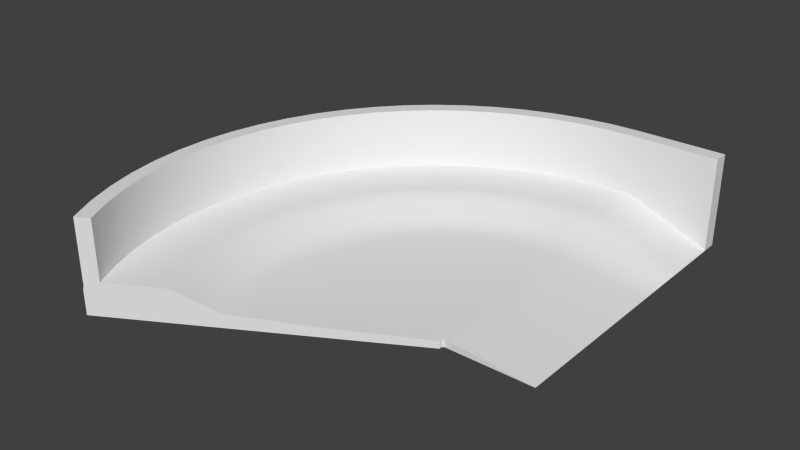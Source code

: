 # Source: Curve2.blend  (saved by Blender 2.75.0; exported with 4.5.12 LTS)
import bpy
from mathutils import Matrix  # noqa: F401  (used for matrix-valued properties, if any)

bpy.ops.wm.read_factory_settings(use_empty=True)
scene = bpy.context.scene
scene.name = 'Scene'

# ---- collections
col_collection_1 = bpy.data.collections.new('Collection 1'); scene.collection.children.link(col_collection_1)

# ---- materials (node trees are filled in below, after node groups)
mat_material = bpy.data.materials.new('Material')
mat_material.alpha_threshold = 0.0
mat_material.use_transparent_shadow = False
mat_material.roughness = 0.5
mat_material.line_color = (0.0, 0.0, 0.0, 1.0)
mat_material_001 = bpy.data.materials.new('Material.001')
mat_material_001.alpha_threshold = 0.0
mat_material_001.use_transparent_shadow = False
mat_material_001.diffuse_color = (0.8, 0.0104, 0.504, 1.0)
mat_material_001.roughness = 0.5

# ---- material node trees

# ---- world
world_world = bpy.data.worlds.new('World'); scene.world = world_world
world_world.color = (0.05088, 0.05088, 0.05088)
world_world.use_sun_shadow = False
world_world.sun_shadow_jitter_overblur = 0.0
world_world.cycles.sampling_method = 'MANUAL'
world_world.cycles.sample_map_resolution = 256

# ---- meshes
me_cube = bpy.data.meshes.new('Cube')
me_cube.from_pydata([(0.0, 61.94, 5.126), (0.0, 66.69, 6.741), (0.0, 87.48, -2.859), (0.0, 49.66, 0.8653), (0.0, 82.9, 23.95), (0.0, 0.819, -2.859), (0.0, 57.48, 3.046), (0.0, 54.48, 1.725), (0.0, 87.48, 3.83), (0.0, 87.24, 5.258), (0.0, 87.48, 4.436), (0.0, 0.819, -0.7855), (0.0, 64.32, 6.207), (0.0, 52.15, 1.176), (0.0, 25.24, -0.305), (-6.167, 61.63, 5.126), (-6.641, 66.36, 6.741), (-8.71, 87.05, -2.859), (-4.944, 49.41, 0.8653), (-8.254, 82.49, 23.95), (-8.686, 86.8, 23.95), (-0.08155, 0.8149, -2.859), (-5.723, 57.2, 3.046), (-5.424, 54.21, 1.725), (-8.71, 87.05, 3.83), (-8.686, 86.8, 5.258), (-8.71, 87.05, 4.436), (-6.404, 64.0, 6.207), (-5.192, 51.89, 1.176), (-2.513, 25.11, -0.305), (-12.27, 60.71, 5.126), (-13.22, 65.37, 6.741), (-17.33, 85.75, -2.859), (-9.839, 48.67, 0.8653), (-16.43, 81.25, 23.95), (-0.1623, 0.8028, -2.859), (-16.43, 81.25, 6.746), (-11.39, 56.34, 3.046), (-10.79, 53.4, 1.725), (-17.33, 85.75, 3.83), (-17.29, 85.51, 5.258), (-17.33, 85.75, 4.436), (-12.74, 63.04, 6.207), (-10.33, 51.11, 1.176), (-5.001, 24.74, -0.305), (-18.26, 59.19, 5.126), (-19.66, 63.73, 6.741), (-25.79, 83.59, -2.859), (-14.64, 47.45, 0.8653), (-24.43, 79.22, 23.95), (-0.2414, 0.7826, -2.859), (-16.94, 54.93, 3.046), (-16.06, 52.06, 1.725), (-25.79, 83.59, 3.83), (-25.71, 83.36, 5.258), (-25.79, 83.59, 4.436), (-0.2414, 0.7826, -0.7855), (-18.96, 61.46, 6.207), (-15.37, 49.83, 1.176), (-7.439, 24.12, -0.305), (-24.06, 57.07, 5.126), (-25.91, 61.46, 6.741), (-33.98, 80.61, -2.859), (-19.29, 45.76, 0.8653), (-0.3181, 0.7547, -2.859), (-32.2, 76.39, 6.746), (-22.33, 52.97, 3.046), (-21.16, 50.2, 1.725), (-33.98, 80.61, 3.83), (-33.89, 80.39, 5.258), (-33.98, 80.61, 4.436), (-24.98, 59.27, 6.207), (-20.26, 48.05, 1.176), (-9.803, 23.26, -0.305), (-29.62, 54.39, 5.126), (-31.9, 58.57, 6.741), (-41.84, 76.83, -2.859), (-23.75, 43.61, 0.8653), (-39.65, 72.8, 23.95), (-0.3917, 0.7193, -2.859), (-39.65, 72.8, 6.746), (-27.49, 50.48, 3.046), (-26.05, 47.84, 1.725), (-41.84, 76.83, 3.83), (-41.72, 76.61, 5.258), (-41.84, 76.83, 4.436), (-0.3917, 0.7193, -0.7855), (-30.76, 56.48, 6.207), (-24.94, 45.8, 1.176), (-12.07, 22.16, -0.305), (-34.89, 51.17, 5.126), (-37.57, 55.11, 6.741), (-49.28, 72.28, -2.859), (-27.97, 41.03, 0.8653), (-46.7, 68.49, 23.95), (-0.4614, 0.6767, -2.859), (-46.7, 68.49, 6.746), (-32.38, 47.49, 3.046), (-30.69, 45.01, 1.725), (-49.28, 72.28, 3.83), (-49.14, 72.08, 5.258), (-49.28, 72.28, 4.436), (-36.23, 53.14, 6.207), (-29.38, 43.09, 1.176), (-14.22, 20.85, -0.305), (-39.81, 47.45, 5.126), (-42.87, 51.09, 6.741), (-56.23, 67.01, -2.859), (-31.92, 38.04, 0.8653), (-0.5264, 0.6274, -2.859), (-36.95, 44.03, 3.046), (-35.02, 41.73, 1.725), (-56.23, 67.01, 3.83), (-56.07, 66.83, 5.258), (-56.23, 67.01, 4.436), (-0.5264, 0.6274, -0.7855), (-41.34, 49.27, 6.207), (-33.52, 39.95, 1.176), (-16.22, 19.33, -0.305), (-44.34, 43.25, 5.126), (-47.74, 46.57, 6.741), (-62.62, 61.08, -2.859), (-35.55, 34.67, 0.8653), (-59.34, 57.88, 23.95), (-62.45, 60.91, 23.95), (-0.5863, 0.5719, -2.859), (-59.34, 57.88, 6.746), (-41.15, 40.14, 3.046), (-39.0, 38.04, 1.725), (-62.62, 61.08, 3.83), (-62.45, 60.91, 5.258), (-62.62, 61.08, 4.436), (-46.04, 44.91, 6.207), (-37.33, 36.41, 1.176), (-18.07, 17.62, -0.305), (-48.42, 38.62, 5.126), (-52.14, 41.58, 6.741), (-68.39, 54.54, -2.859), (-38.82, 30.96, 0.8653), (-64.81, 51.69, 23.95), (-0.6403, 0.5106, -2.859), (-64.81, 51.69, 6.746), (-44.94, 35.84, 3.046), (-42.59, 33.97, 1.725), (-68.39, 54.54, 3.83), (-68.2, 54.39, 5.258), (-68.39, 54.54, 4.436), (-50.28, 40.1, 6.207), (-40.77, 32.51, 1.176), (-19.73, 15.74, -0.305), (-52.03, 33.6, 5.126), (-56.03, 36.18, 6.741), (-73.49, 47.46, -2.859), (-41.71, 26.94, 0.8653), (-69.64, 44.98, 23.95), (-73.28, 47.33, 23.95), (-0.688, 0.4444, -2.859), (-48.29, 31.19, 3.046), (-45.76, 29.56, 1.725), (-73.49, 47.46, 3.83), (-73.28, 47.33, 5.258), (-73.49, 47.46, 4.436), (-54.03, 34.89, 6.207), (-43.8, 28.29, 1.176), (-21.2, 13.69, -0.305), (-55.12, 28.26, 5.126), (-59.35, 30.43, 6.741), (-77.85, 39.91, -2.859), (-44.19, 22.65, 0.8653), (-73.77, 37.82, 23.95), (-0.7288, 0.3736, -2.859), (-51.15, 26.22, 3.046), (-48.48, 24.85, 1.725), (-77.85, 39.91, 3.83), (-77.63, 39.8, 5.258), (-77.85, 39.91, 4.436), (-0.7288, 0.3736, -0.7855), (-57.23, 29.34, 6.207), (-46.4, 23.79, 1.176), (-22.46, 11.51, -0.305), (-57.66, 22.63, 5.126), (-62.08, 24.37, 6.741), (-81.43, 31.96, -2.859), (-46.22, 18.14, 0.8653), (-77.17, 30.29, 23.95), (-81.21, 31.87, 23.95), (-0.7624, 0.2992, -2.859), (-53.51, 21.0, 3.046), (-50.71, 19.9, 1.725), (-81.43, 31.96, 3.83), (-81.21, 31.87, 5.258), (-81.43, 31.96, 4.436), (-59.87, 23.5, 6.207), (-48.54, 19.05, 1.176), (-23.49, 9.221, -0.305), (-59.62, 16.78, 5.126), (-64.2, 18.06, 6.741), (-84.21, 23.69, -2.859), (-47.8, 13.45, 0.8653), (-83.98, 23.63, 23.95), (-0.7884, 0.2218, -2.859), (-55.33, 15.57, 3.046), (-52.44, 14.75, 1.725), (-84.21, 23.69, 3.83), (-83.98, 23.63, 5.258), (-84.21, 23.69, 4.436), (-61.91, 17.42, 6.207), (-50.2, 14.12, 1.176), (-24.29, 6.836, -0.305), (-61.0, 10.76, 5.126), (-65.68, 11.58, 6.741), (-86.15, 15.19, -2.859), (-48.9, 8.623, 0.8653), (-81.64, 14.4, 23.95), (-85.91, 15.15, 23.95), (-0.8066, 0.1422, -2.859), (-81.64, 14.4, 6.746), (-56.61, 9.982, 3.046), (-53.65, 9.46, 1.725), (-86.15, 15.19, 3.83), (-85.91, 15.15, 5.258), (-86.15, 15.19, 4.436), (-63.34, 11.17, 6.207), (-51.35, 9.055, 1.176), (-24.85, 4.383, -0.305), (-61.76, 4.629, 5.126), (-66.51, 4.984, 6.741), (-87.24, 6.537, -2.859), (-49.52, 3.711, 0.8653), (-0.8167, 0.0612, -2.859), (-57.32, 4.296, 3.046), (-54.33, 4.071, 1.725), (-87.24, 6.537, 3.83), (-86.99, 6.519, 5.258), (-87.24, 6.537, 4.436), (-0.8167, 0.0612, -0.7855), (-64.14, 4.806, 6.207), (-52.0, 3.897, 1.176), (-25.17, 1.886, -0.305), (-61.92, -1.544, 5.126), (-66.67, -1.663, 6.741), (-87.45, -2.181, -2.859), (-49.64, -1.238, 0.8653), (-82.87, -2.067, 23.95), (-87.21, -2.175, 23.95), (-0.8188, -0.02042, -2.859), (-82.87, -2.067, 6.746), (-57.47, -1.433, 3.046), (-54.46, -1.358, 1.725), (-87.45, -2.181, 3.83), (-87.21, -2.175, 5.258), (-87.45, -2.181, 4.436), (-64.3, -1.603, 6.207), (-52.13, -1.3, 1.176), (-25.23, -0.6292, -0.305), (-61.46, -7.701, 5.126), (-66.18, -8.293, 6.741), (-86.8, -10.88, -2.859), (-49.27, -6.175, 0.8653), (-82.26, -10.31, 23.95), (-86.56, -10.85, 23.95), (-0.8127, -0.1018, -2.859), (-82.26, -10.31, 6.746), (-57.04, -7.148, 3.046), (-54.06, -6.774, 1.725), (-86.8, -10.88, 3.83), (-86.56, -10.85, 5.258), (-86.8, -10.88, 4.436), (-0.8127, -0.1018, -0.7855), (-63.82, -7.997, 6.207), (-51.74, -6.484, 1.176), (-25.04, -3.138, -0.305), (-60.38, -13.78, 5.126), (-65.02, -14.84, 6.741), (-85.29, -19.47, -2.859), (-48.41, -11.05, 0.8653), (-0.7985, -0.1822, -2.859), (-80.82, -18.45, 6.746), (-56.04, -12.79, 3.046), (-53.11, -12.12, 1.725), (-85.29, -19.47, 3.83), (-85.05, -19.41, 5.258), (-85.29, -19.47, 4.436), (-62.7, -14.31, 6.207), (-50.84, -11.6, 1.176), (-24.61, -5.616, -0.305), (-58.71, -19.73, 5.126), (-63.22, -21.24, 6.741), (-82.92, -27.86, -2.859), (-47.07, -15.82, 0.8653), (-78.58, -26.4, 23.95), (-0.7764, -0.2608, -2.859), (-54.49, -18.31, 3.046), (-51.64, -17.35, 1.725), (-82.92, -27.86, 3.83), (-82.69, -27.78, 5.258), (-82.92, -27.86, 4.436), (-0.7764, -0.2608, -0.7855), (-60.97, -20.48, 6.207), (-49.43, -16.61, 1.176), (-23.92, -8.038, -0.305), (-56.46, -25.47, 5.126), (-60.79, -27.43, 6.741), (-79.74, -35.98, -2.859), (-45.26, -20.42, 0.8653), (-75.56, -34.1, 23.95), (-79.52, -35.88, 23.95), (-0.7465, -0.3368, -2.859), (-75.56, -34.1, 6.746), (-52.4, -23.64, 3.046), (-49.66, -22.41, 1.725), (-79.74, -35.98, 3.83), (-79.52, -35.88, 5.258), (-79.74, -35.98, 4.436), (-0.7465, -0.3368, -0.7855), (-58.62, -26.45, 6.207), (-47.53, -21.45, 1.176), (-23.0, -10.38, -0.305), (-53.64, -30.97, 5.126), (-57.76, -33.35, 6.741), (-75.76, -43.74, -2.859), (-43.0, -24.83, 0.8653), (-0.7093, -0.4095, -2.859), (-49.78, -28.74, 3.046), (-47.18, -27.24, 1.725), (-75.76, -43.74, 3.83), (-75.55, -43.62, 5.258), (-75.76, -43.74, 4.436), (-0.7093, -0.4095, -0.7855), (-55.7, -32.16, 6.207), (-45.16, -26.07, 1.176), (-21.86, -12.62, -0.305), (0.0, 87.24, 23.95), (-8.254, 82.49, 6.746), (0.0, 82.9, 6.746), (-0.08155, 0.8149, -0.7855), (-17.29, 85.51, 23.95), (-0.1623, 0.8028, -0.7855), (-25.71, 83.36, 23.95), (-24.43, 79.22, 6.746), (-32.2, 76.39, 23.95), (-33.89, 80.39, 23.95), (-0.3181, 0.7547, -0.7855), (-41.72, 76.61, 23.95), (3.888, 64.32, 5.366), (-49.14, 72.08, 23.95), (3.888, 61.94, 4.392), (-0.4614, 0.6767, -0.7855), (-53.29, 63.5, 23.95), (-56.07, 66.83, 23.95), (-53.29, 63.5, 6.746), (3.888, 87.48, 3.77), (3.888, 87.24, 4.511), (3.888, 54.48, 1.327), (3.888, 52.15, 0.8327), (-0.5863, 0.5719, -0.7855), (3.888, 87.48, 3.224), (-68.2, 54.39, 23.95), (3.888, 49.66, 0.5524), (-0.6403, 0.5106, -0.7855), (3.888, 25.24, -0.5021), (3.888, 87.48, -2.859), (-69.64, 44.98, 6.746), (-0.688, 0.4443, -0.7855), (3.888, 0.819, -0.9351), (-77.63, 39.8, 23.95), (-73.77, 37.82, 6.746), (3.888, 0.819, -2.859), (3.888, 66.69, 5.847), (3.888, 87.24, 23.95), (-77.17, 30.29, 6.746), (-0.7624, 0.2992, -0.7855), (-79.8, 22.45, 23.95), (3.888, 82.9, 23.95), (-79.8, 22.45, 6.746), (-0.7884, 0.2218, -0.7855), (3.888, 82.9, 5.852), (3.888, 57.48, 2.517), (24.89, 82.9, -2.859), (-0.8066, 0.1422, -0.7855), (-82.67, 6.195, 23.95), (-86.99, 6.519, 23.95), (-82.67, 6.195, 6.746), (24.89, 87.24, 23.95), (24.89, 25.24, -2.859), (24.89, 52.15, -2.859), (24.89, 64.32, -2.859), (-0.8188, -0.02042, -0.7855), (-80.82, -18.45, 23.95), (-85.05, -19.41, 23.95), (24.89, 54.48, -2.859), (-0.7985, -0.1822, -0.7855), (24.89, 57.48, -2.859), (-82.69, -27.78, 23.95), (-78.58, -26.4, 6.746), (24.89, 0.819, -2.859), (24.89, 82.9, 23.95), (24.89, 49.66, -2.859), (24.89, 87.24, -2.859), (24.89, 66.69, -2.859), (-71.79, -41.45, 23.95), (-75.55, -43.62, 23.95), (-71.79, -41.45, 6.746), (24.89, 61.94, -2.859), (-53.64, -30.97, 5.126), (-57.76, -33.35, 6.741), (-75.76, -43.74, -2.859), (-43.0, -24.83, 0.8653), (-0.7093, -0.4095, -2.859), (-49.78, -28.74, 3.046), (-47.18, -27.24, 1.725), (-75.76, -43.74, 3.83), (-75.55, -43.62, 5.258), (-75.76, -43.74, 4.436), (-0.7093, -0.4095, -0.7855), (-55.7, -32.16, 6.207), (-45.16, -26.07, 1.176), (-21.86, -12.62, -0.305), (-71.79, -41.45, 23.95), (-75.55, -43.62, 23.95), (-71.79, -41.45, 6.746), (-8.254, 82.49, 6.746), (0.0, 82.9, 6.746), (-0.1623, 0.8028, -0.7855), (-0.08155, 0.8149, -0.7855), (-25.71, 83.36, 23.95), (-17.29, 85.51, 23.95), (-33.89, 80.39, 23.95), (-41.72, 76.61, 23.95), (-49.14, 72.08, 23.95), (-56.07, 66.83, 23.95), (-0.6403, 0.5106, -0.7855), (-0.5863, 0.5719, -0.7855), (-0.688, 0.4443, -0.7855), (-73.77, 37.82, 6.746), (-69.64, 44.98, 6.746), (-77.17, 30.29, 6.746), (-79.8, 22.45, 6.746), (-0.7884, 0.2218, -0.7855), (-0.7624, 0.2992, -0.7855), (-0.8066, 0.1422, -0.7855), (-82.69, -27.78, 23.95), (-85.05, -19.41, 23.95), (-8.254, 82.49, 23.95), (0.0, 82.9, 23.95), (-16.43, 81.25, 23.95), (-24.43, 79.22, 23.95), (-39.65, 72.8, 6.746), (-32.2, 76.39, 6.746), (-46.7, 68.49, 23.95), (-39.65, 72.8, 23.95), (-46.7, 68.49, 6.746), (-64.81, 51.69, 23.95), (-59.34, 57.88, 23.95), (-64.81, 51.69, 6.746), (-59.34, 57.88, 6.746), (0.0, 87.24, 23.95), (3.888, 87.24, 23.95), (-69.64, 44.98, 23.95), (24.89, 82.9, 23.95), (24.89, 82.9, 23.95), (3.888, 82.9, 23.95), (3.888, 82.9, 5.852), (-73.77, 37.82, 23.95), (24.89, 82.9, -2.859), (24.89, 82.9, -2.859), (-77.17, 30.29, 23.95), (24.89, 87.24, 23.95), (24.89, 87.24, 23.95), (3.888, 0.819, -0.9351), (0.0, 0.819, -0.7855), (-83.98, 23.63, 23.95), (-81.21, 31.87, 23.95), (-85.91, 15.15, 23.95), (-82.26, -10.31, 23.95), (-82.87, -2.067, 23.95), (-86.56, -10.85, 23.95), (-87.21, -2.175, 23.95), (-82.26, -10.31, 6.746), (-82.87, -2.067, 6.746), (-80.82, -18.45, 6.746), (24.89, 0.819, -2.859), (-75.56, -34.1, 23.95), (-78.58, -26.4, 23.95), (-0.7465, -0.3368, -0.7855), (-0.7764, -0.2608, -0.7855), (-0.7093, -0.4095, -0.7855), (-8.686, 86.8, 23.95), (-16.43, 81.25, 6.746), (-24.43, 79.22, 6.746), (-0.2414, 0.7826, -0.7855), (-32.2, 76.39, 23.95), (-0.3181, 0.7547, -0.7855), (-0.3917, 0.7193, -0.7855), (-0.4614, 0.6767, -0.7855), (-53.29, 63.5, 23.95), (-53.29, 63.5, 6.746), (-0.5264, 0.6274, -0.7855), (-62.45, 60.91, 23.95), (-68.2, 54.39, 23.95), (-73.28, 47.33, 23.95), (-77.63, 39.8, 23.95), (-0.7288, 0.3736, -0.7855), (-79.8, 22.45, 23.95), (-81.64, 14.4, 23.95), (-81.64, 14.4, 6.746), (-82.67, 6.195, 23.95), (-86.99, 6.519, 23.95), (-82.67, 6.195, 6.746), (-0.8167, 0.0612, -0.7855), (-0.8188, -0.02042, -0.7855), (-0.8127, -0.1018, -0.7855), (-80.82, -18.45, 23.95), (-0.7985, -0.1822, -0.7855), (-78.58, -26.4, 6.746), (-79.52, -35.88, 23.95), (-75.56, -34.1, 6.746), (-71.79, -41.45, 23.95), (-75.55, -43.62, 23.95), (-71.79, -41.45, 6.746), (24.89, 87.24, -2.859)], [], [(424, 423, 35, 21), (432, 431, 140, 125), (431, 433, 156, 140), (439, 438, 200, 186), (438, 440, 215, 200), (13, 28, 18, 3), (28, 43, 33, 18), (43, 58, 48, 33), (58, 72, 63, 48), (72, 88, 77, 63), (88, 103, 93, 77), (103, 117, 108, 93), (117, 133, 122, 108), (133, 148, 138, 122), (148, 163, 153, 138), (163, 178, 168, 153), (178, 193, 183, 168), (193, 207, 198, 183), (207, 223, 212, 198), (223, 237, 228, 212), (237, 253, 242, 228), (253, 270, 258, 242), (270, 284, 275, 258), (284, 299, 289, 275), (299, 316, 304, 289), (316, 330, 321, 304), (426, 40, 54, 425), (425, 54, 69, 427), (427, 69, 84, 428), (428, 84, 100, 429), (429, 100, 113, 430), (442, 281, 295, 441), (0, 15, 22, 6), (15, 30, 37, 22), (30, 45, 51, 37), (45, 60, 66, 51), (60, 74, 81, 66), (74, 90, 97, 81), (90, 105, 110, 97), (105, 119, 127, 110), (119, 135, 142, 127), (135, 150, 157, 142), (150, 165, 171, 157), (165, 180, 187, 171), (180, 195, 201, 187), (195, 209, 217, 201), (209, 225, 230, 217), (225, 239, 247, 230), (239, 255, 263, 247), (255, 272, 278, 263), (272, 286, 292, 278), (286, 301, 309, 292), (301, 318, 323, 309), (6, 22, 23, 7), (22, 37, 38, 23), (37, 51, 52, 38), (51, 66, 67, 52), (66, 81, 82, 67), (81, 97, 98, 82), (97, 110, 111, 98), (110, 127, 128, 111), (127, 142, 143, 128), (142, 157, 158, 143), (157, 171, 172, 158), (171, 187, 188, 172), (187, 201, 202, 188), (201, 217, 218, 202), (217, 230, 231, 218), (230, 247, 248, 231), (247, 263, 264, 248), (263, 278, 279, 264), (278, 292, 293, 279), (292, 309, 310, 293), (309, 323, 324, 310), (9, 10, 26, 25), (25, 26, 41, 40), (40, 41, 55, 54), (54, 55, 70, 69), (69, 70, 85, 84), (84, 85, 101, 100), (100, 101, 114, 113), (113, 114, 131, 130), (130, 131, 146, 145), (145, 146, 161, 160), (160, 161, 175, 174), (174, 175, 191, 190), (190, 191, 205, 204), (204, 205, 221, 220), (220, 221, 234, 233), (233, 234, 251, 250), (250, 251, 267, 266), (266, 267, 282, 281), (281, 282, 296, 295), (295, 296, 313, 312), (312, 313, 327, 326), (10, 8, 24, 26), (26, 24, 39, 41), (41, 39, 53, 55), (55, 53, 68, 70), (70, 68, 83, 85), (85, 83, 99, 101), (101, 99, 112, 114), (114, 112, 129, 131), (131, 129, 144, 146), (146, 144, 159, 161), (161, 159, 173, 175), (175, 173, 189, 191), (191, 189, 203, 205), (205, 203, 219, 221), (221, 219, 232, 234), (234, 232, 249, 251), (251, 249, 265, 267), (267, 265, 280, 282), (282, 280, 294, 296), (296, 294, 311, 313), (313, 311, 325, 327), (2, 17, 24, 8), (17, 32, 39, 24), (32, 47, 53, 39), (47, 62, 68, 53), (62, 76, 83, 68), (76, 92, 99, 83), (92, 107, 112, 99), (107, 121, 129, 112), (121, 137, 144, 129), (137, 152, 159, 144), (152, 167, 173, 159), (167, 182, 189, 173), (182, 197, 203, 189), (197, 211, 219, 203), (211, 227, 232, 219), (227, 241, 249, 232), (241, 257, 265, 249), (257, 274, 280, 265), (274, 288, 294, 280), (288, 303, 311, 294), (303, 320, 325, 311), (12, 1, 16, 27), (27, 16, 31, 42), (42, 31, 46, 57), (57, 46, 61, 71), (71, 61, 75, 87), (87, 75, 91, 102), (102, 91, 106, 116), (116, 106, 120, 132), (132, 120, 136, 147), (147, 136, 151, 162), (162, 151, 166, 177), (177, 166, 181, 192), (192, 181, 196, 206), (206, 196, 210, 222), (222, 210, 226, 236), (236, 226, 240, 252), (252, 240, 256, 269), (269, 256, 273, 283), (283, 273, 287, 298), (298, 287, 302, 315), (315, 302, 319, 329), (61, 448, 447, 75), (75, 447, 451, 91), (120, 455, 454, 136), (240, 479, 478, 256), (256, 478, 480, 273), (6, 7, 353, 377), (14, 470, 469, 360), (332, 4, 461, 457), (0, 6, 377, 346), (334, 1, 368, 462), (444, 422, 376, 373), (9, 456, 369, 352), (1, 12, 344, 368), (11, 5, 367, 364), (475, 477, 476, 474), (13, 3, 358, 354), (2, 8, 356, 361), (3, 14, 360, 358), (8, 10, 351, 356), (7, 13, 354, 353), (10, 9, 352, 351), (12, 0, 346, 344), (377, 353, 390, 392), (457, 461, 459, 467), (346, 377, 392, 403), (462, 368, 399, 464), (373, 376, 465, 460), (368, 344, 386, 399), (354, 358, 397, 385), (352, 369, 468, 520), (358, 360, 384, 397), (353, 354, 385, 390), (344, 346, 403, 386), (300, 317, 484, 485), (317, 331, 486, 484), (0, 12, 27, 15), (15, 27, 42, 30), (30, 42, 57, 45), (45, 57, 71, 60), (60, 71, 87, 74), (74, 87, 102, 90), (90, 102, 116, 105), (105, 116, 132, 119), (119, 132, 147, 135), (135, 147, 162, 150), (150, 162, 177, 165), (165, 177, 192, 180), (180, 192, 206, 195), (195, 206, 222, 209), (209, 222, 236, 225), (225, 236, 252, 239), (239, 252, 269, 255), (255, 269, 283, 272), (272, 283, 298, 286), (286, 298, 315, 301), (301, 315, 329, 318), (7, 23, 28, 13), (23, 38, 43, 28), (38, 52, 58, 43), (52, 67, 72, 58), (67, 82, 88, 72), (82, 98, 103, 88), (98, 111, 117, 103), (111, 128, 133, 117), (128, 143, 148, 133), (143, 158, 163, 148), (158, 172, 178, 163), (172, 188, 193, 178), (188, 202, 207, 193), (202, 218, 223, 207), (218, 231, 237, 223), (231, 248, 253, 237), (248, 264, 270, 253), (264, 279, 284, 270), (279, 293, 299, 284), (293, 310, 316, 299), (310, 324, 330, 316), (3, 18, 29, 14), (18, 33, 44, 29), (33, 48, 59, 44), (48, 63, 73, 59), (63, 77, 89, 73), (77, 93, 104, 89), (93, 108, 118, 104), (108, 122, 134, 118), (122, 138, 149, 134), (138, 153, 164, 149), (153, 168, 179, 164), (168, 183, 194, 179), (183, 198, 208, 194), (198, 212, 224, 208), (212, 228, 238, 224), (228, 242, 254, 238), (242, 258, 271, 254), (258, 275, 285, 271), (275, 289, 300, 285), (289, 304, 317, 300), (304, 321, 331, 317), (11, 424, 21, 5), (423, 56, 50, 35), (56, 492, 64, 50), (492, 86, 79, 64), (86, 494, 95, 79), (494, 115, 109, 95), (115, 432, 125, 109), (433, 176, 170, 156), (176, 439, 186, 170), (440, 235, 229, 215), (235, 510, 245, 229), (510, 268, 261, 245), (268, 513, 276, 261), (513, 297, 291, 276), (297, 314, 307, 291), (314, 328, 322, 307), (456, 9, 25, 20), (20, 25, 40, 426), (430, 113, 130, 124), (124, 130, 145, 499), (499, 145, 160, 155), (155, 160, 174, 501), (501, 174, 190, 185), (185, 190, 204, 471), (471, 204, 220, 214), (214, 220, 233, 507), (507, 233, 250, 244), (244, 250, 266, 260), (260, 266, 281, 442), (441, 295, 312, 306), (306, 312, 326, 518), (422, 444, 19, 421), (421, 19, 445, 36), (36, 445, 446, 489), (489, 446, 491, 65), (65, 491, 450, 80), (80, 450, 449, 96), (96, 449, 495, 496), (496, 495, 123, 126), (126, 123, 452, 141), (141, 452, 154, 435), (435, 154, 463, 434), (434, 463, 184, 436), (436, 184, 503, 437), (437, 503, 213, 216), (216, 213, 506, 508), (508, 506, 243, 246), (246, 243, 259, 262), (262, 259, 512, 277), (277, 512, 483, 514), (514, 483, 305, 308), (308, 305, 517, 519), (1, 334, 333, 16), (16, 333, 488, 31), (31, 488, 339, 46), (46, 339, 448, 61), (91, 451, 350, 106), (106, 350, 455, 120), (136, 454, 362, 151), (151, 362, 366, 166), (166, 366, 370, 181), (181, 370, 374, 196), (196, 374, 505, 210), (210, 505, 382, 226), (226, 382, 479, 240), (273, 480, 394, 287), (287, 394, 516, 302), (302, 516, 402, 319), (4, 332, 487, 443), (443, 487, 336, 34), (34, 336, 338, 49), (49, 338, 341, 340), (340, 341, 343, 78), (78, 343, 345, 94), (94, 345, 349, 348), (348, 349, 498, 453), (453, 498, 357, 139), (139, 357, 500, 458), (458, 500, 365, 169), (169, 365, 472, 466), (466, 472, 199, 372), (372, 199, 473, 504), (504, 473, 381, 380), (380, 381, 477, 475), (474, 476, 389, 388), (388, 389, 393, 290), (290, 393, 515, 482), (482, 515, 401, 400), (14, 29, 335, 470), (29, 44, 337, 335), (44, 59, 490, 337), (59, 73, 342, 490), (73, 89, 493, 342), (89, 104, 347, 493), (104, 118, 497, 347), (118, 134, 355, 497), (134, 149, 359, 355), (149, 164, 363, 359), (164, 179, 502, 363), (179, 194, 371, 502), (194, 208, 375, 371), (208, 224, 379, 375), (224, 238, 509, 379), (238, 254, 387, 509), (254, 271, 511, 387), (271, 285, 391, 511), (285, 300, 485, 391), (360, 469, 395, 384), (364, 367, 481), (356, 351, 520), (361, 356, 520), (383, 396, 378, 398), (351, 352, 520), (407, 416, 410, 409, 404, 415, 405, 420, 418, 419, 412, 413, 411, 406, 408, 414, 417)])
me_cube.polygons.foreach_set('use_smooth', [True] * 370)
_uv = me_cube.uv_layers.new(name='UVMap')
_uv.uv.foreach_set('vector', [0.01587, -0.7855, 0.03175, -0.7855, 0.03175, -2.859, 0.01587, -2.859, 0.127, -0.7855, 0.1429, -0.7855, 0.1429, -2.859, 0.127, -2.859, 0.1429, -0.7855, 0.1587, -0.7855, 0.1587, -2.859, 0.1429, -2.859, 0.1905, -0.7855, 0.2063, -0.7855, 0.2063, -2.859, 0.1905, -2.859, 0.2063, -0.7855, 0.2222, -0.7855, 0.2222, -2.859, 0.2063, -2.859, 0.0, 1.176, 0.01587, 1.176, 0.01587, 0.8653, 0.0, 0.8653, 0.01587, 1.176, 0.03175, 1.176, 0.03175, 0.8653, 0.01587, 0.8653, 0.03175, 1.176, 0.04762, 1.176, 0.04762, 0.8653, 0.03175, 0.8653, 0.04762, 1.176, 0.06349, 1.176, 0.06349, 0.8653, 0.04762, 0.8653, 0.06349, 1.176, 0.07937, 1.176, 0.07937, 0.8653, 0.06349, 0.8653, 0.07937, 1.176, 0.09524, 1.176, 0.09524, 0.8653, 0.07937, 0.8653, 0.09524, 1.176, 0.1111, 1.176, 0.1111, 0.8653, 0.09524, 0.8653, 0.1111, 1.176, 0.127, 1.176, 0.127, 0.8653, 0.1111, 0.8653, 0.127, 1.176, 0.1429, 1.176, 0.1429, 0.8653, 0.127, 0.8653, 0.1429, 1.176, 0.1587, 1.176, 0.1587, 0.8653, 0.1429, 0.8653, 0.1587, 1.176, 0.1746, 1.176, 0.1746, 0.8653, 0.1587, 0.8653, 0.1746, 1.176, 0.1905, 1.176, 0.1905, 0.8653, 0.1746, 0.8653, 0.1905, 1.176, 0.2063, 1.176, 0.2063, 0.8653, 0.1905, 0.8653, 0.2063, 1.176, 0.2222, 1.176, 0.2222, 0.8653, 0.2063, 0.8653, 0.2222, 1.176, 0.2381, 1.176, 0.2381, 0.8653, 0.2222, 0.8653, 0.2381, 1.176, 0.254, 1.176, 0.254, 0.8653, 0.2381, 0.8653, 0.254, 1.176, 0.2698, 1.176, 0.2698, 0.8653, 0.254, 0.8653, 0.2698, 1.176, 0.2857, 1.176, 0.2857, 0.8653, 0.2698, 0.8653, 0.2857, 1.176, 0.3016, 1.176, 0.3016, 0.8653, 0.2857, 0.8653, 0.3016, 1.176, 0.3175, 1.176, 0.3175, 0.8653, 0.3016, 0.8653, 0.3175, 1.176, 0.3333, 1.176, 0.3333, 0.8653, 0.3175, 0.8653, 0.03175, 23.95, 0.03175, 5.258, 0.04762, 5.258, 0.04762, 23.95, 0.04762, 23.95, 0.04762, 5.258, 0.06349, 5.258, 0.06349, 23.95, 0.06349, 23.95, 0.06349, 5.258, 0.07937, 5.258, 0.07937, 23.95, 0.07937, 23.95, 0.07937, 5.258, 0.09524, 5.258, 0.09524, 23.95, 0.09524, 23.95, 0.09524, 5.258, 0.1111, 5.258, 0.1111, 23.95, 0.2857, 23.95, 0.2857, 5.258, 0.3016, 5.258, 0.3016, 23.95, 0.0, 5.126, 0.01587, 5.126, 0.01587, 3.046, 0.0, 3.046, 0.01587, 5.126, 0.03175, 5.126, 0.03175, 3.046, 0.01587, 3.046, 0.03175, 5.126, 0.04762, 5.126, 0.04762, 3.046, 0.03175, 3.046, 0.04762, 5.126, 0.06349, 5.126, 0.06349, 3.046, 0.04762, 3.046, 0.06349, 5.126, 0.07937, 5.126, 0.07937, 3.046, 0.06349, 3.046, 0.07937, 5.126, 0.09524, 5.126, 0.09524, 3.046, 0.07937, 3.046, 0.09524, 5.126, 0.1111, 5.126, 0.1111, 3.046, 0.09524, 3.046, 0.1111, 5.126, 0.127, 5.126, 0.127, 3.046, 0.1111, 3.046, 0.127, 5.126, 0.1429, 5.126, 0.1429, 3.046, 0.127, 3.046, 0.1429, 5.126, 0.1587, 5.126, 0.1587, 3.046, 0.1429, 3.046, 0.1587, 5.126, 0.1746, 5.126, 0.1746, 3.046, 0.1587, 3.046, 0.1746, 5.126, 0.1905, 5.126, 0.1905, 3.046, 0.1746, 3.046, 0.1905, 5.126, 0.2063, 5.126, 0.2063, 3.046, 0.1905, 3.046, 0.2063, 5.126, 0.2222, 5.126, 0.2222, 3.046, 0.2063, 3.046, 0.2222, 5.126, 0.2381, 5.126, 0.2381, 3.046, 0.2222, 3.046, 0.2381, 5.126, 0.254, 5.126, 0.254, 3.046, 0.2381, 3.046, 0.254, 5.126, 0.2698, 5.126, 0.2698, 3.046, 0.254, 3.046, 0.2698, 5.126, 0.2857, 5.126, 0.2857, 3.046, 0.2698, 3.046, 0.2857, 5.126, 0.3016, 5.126, 0.3016, 3.046, 0.2857, 3.046, 0.3016, 5.126, 0.3175, 5.126, 0.3175, 3.046, 0.3016, 3.046, 0.3175, 5.126, 0.3333, 5.126, 0.3333, 3.046, 0.3175, 3.046, 0.0, 3.046, 0.01587, 3.046, 0.01587, 1.725, 0.0, 1.725, 0.01587, 3.046, 0.03175, 3.046, 0.03175, 1.725, 0.01587, 1.725, 0.03175, 3.046, 0.04762, 3.046, 0.04762, 1.725, 0.03175, 1.725, 0.04762, 3.046, 0.06349, 3.046, 0.06349, 1.725, 0.04762, 1.725, 0.06349, 3.046, 0.07937, 3.046, 0.07937, 1.725, 0.06349, 1.725, 0.07937, 3.046, 0.09524, 3.046, 0.09524, 1.725, 0.07937, 1.725, 0.09524, 3.046, 0.1111, 3.046, 0.1111, 1.725, 0.09524, 1.725, 0.1111, 3.046, 0.127, 3.046, 0.127, 1.725, 0.1111, 1.725, 0.127, 3.046, 0.1429, 3.046, 0.1429, 1.725, 0.127, 1.725, 0.1429, 3.046, 0.1587, 3.046, 0.1587, 1.725, 0.1429, 1.725, 0.1587, 3.046, 0.1746, 3.046, 0.1746, 1.725, 0.1587, 1.725, 0.1746, 3.046, 0.1905, 3.046, 0.1905, 1.725, 0.1746, 1.725, 0.1905, 3.046, 0.2063, 3.046, 0.2063, 1.725, 0.1905, 1.725, 0.2063, 3.046, 0.2222, 3.046, 0.2222, 1.725, 0.2063, 1.725, 0.2222, 3.046, 0.2381, 3.046, 0.2381, 1.725, 0.2222, 1.725, 0.2381, 3.046, 0.254, 3.046, 0.254, 1.725, 0.2381, 1.725, 0.254, 3.046, 0.2698, 3.046, 0.2698, 1.725, 0.254, 1.725, 0.2698, 3.046, 0.2857, 3.046, 0.2857, 1.725, 0.2698, 1.725, 0.2857, 3.046, 0.3016, 3.046, 0.3016, 1.725, 0.2857, 1.725, 0.3016, 3.046, 0.3175, 3.046, 0.3175, 1.725, 0.3016, 1.725, 0.3175, 3.046, 0.3333, 3.046, 0.3333, 1.725, 0.3175, 1.725, 0.0, 5.258, 0.0, 4.436, 0.01587, 4.436, 0.01587, 5.258, 0.01587, 5.258, 0.01587, 4.436, 0.03175, 4.436, 0.03175, 5.258, 0.03175, 5.258, 0.03175, 4.436, 0.04762, 4.436, 0.04762, 5.258, 0.04762, 5.258, 0.04762, 4.436, 0.06349, 4.436, 0.06349, 5.258, 0.06349, 5.258, 0.06349, 4.436, 0.07937, 4.436, 0.07937, 5.258, 0.07937, 5.258, 0.07937, 4.436, 0.09524, 4.436, 0.09524, 5.258, 0.09524, 5.258, 0.09524, 4.436, 0.1111, 4.436, 0.1111, 5.258, 0.1111, 5.258, 0.1111, 4.436, 0.127, 4.436, 0.127, 5.258, 0.127, 5.258, 0.127, 4.436, 0.1429, 4.436, 0.1429, 5.258, 0.1429, 5.258, 0.1429, 4.436, 0.1587, 4.436, 0.1587, 5.258, 0.1587, 5.258, 0.1587, 4.436, 0.1746, 4.436, 0.1746, 5.258, 0.1746, 5.258, 0.1746, 4.436, 0.1905, 4.436, 0.1905, 5.258, 0.1905, 5.258, 0.1905, 4.436, 0.2063, 4.436, 0.2063, 5.258, 0.2063, 5.258, 0.2063, 4.436, 0.2222, 4.436, 0.2222, 5.258, 0.2222, 5.258, 0.2222, 4.436, 0.2381, 4.436, 0.2381, 5.258, 0.2381, 5.258, 0.2381, 4.436, 0.254, 4.436, 0.254, 5.258, 0.254, 5.258, 0.254, 4.436, 0.2698, 4.436, 0.2698, 5.258, 0.2698, 5.258, 0.2698, 4.436, 0.2857, 4.436, 0.2857, 5.258, 0.2857, 5.258, 0.2857, 4.436, 0.3016, 4.436, 0.3016, 5.258, 0.3016, 5.258, 0.3016, 4.436, 0.3175, 4.436, 0.3175, 5.258, 0.3175, 5.258, 0.3175, 4.436, 0.3333, 4.436, 0.3333, 5.258, 0.0, 4.436, 0.0, 3.83, 0.01587, 3.83, 0.01587, 4.436, 0.01587, 4.436, 0.01587, 3.83, 0.03175, 3.83, 0.03175, 4.436, 0.03175, 4.436, 0.03175, 3.83, 0.04762, 3.83, 0.04762, 4.436, 0.04762, 4.436, 0.04762, 3.83, 0.06349, 3.83, 0.06349, 4.436, 0.06349, 4.436, 0.06349, 3.83, 0.07937, 3.83, 0.07937, 4.436, 0.07937, 4.436, 0.07937, 3.83, 0.09524, 3.83, 0.09524, 4.436, 0.09524, 4.436, 0.09524, 3.83, 0.1111, 3.83, 0.1111, 4.436, 0.1111, 4.436, 0.1111, 3.83, 0.127, 3.83, 0.127, 4.436, 0.127, 4.436, 0.127, 3.83, 0.1429, 3.83, 0.1429, 4.436, 0.1429, 4.436, 0.1429, 3.83, 0.1587, 3.83, 0.1587, 4.436, 0.1587, 4.436, 0.1587, 3.83, 0.1746, 3.83, 0.1746, 4.436, 0.1746, 4.436, 0.1746, 3.83, 0.1905, 3.83, 0.1905, 4.436, 0.1905, 4.436, 0.1905, 3.83, 0.2063, 3.83, 0.2063, 4.436, 0.2063, 4.436, 0.2063, 3.83, 0.2222, 3.83, 0.2222, 4.436, 0.2222, 4.436, 0.2222, 3.83, 0.2381, 3.83, 0.2381, 4.436, 0.2381, 4.436, 0.2381, 3.83, 0.254, 3.83, 0.254, 4.436, 0.254, 4.436, 0.254, 3.83, 0.2698, 3.83, 0.2698, 4.436, 0.2698, 4.436, 0.2698, 3.83, 0.2857, 3.83, 0.2857, 4.436, 0.2857, 4.436, 0.2857, 3.83, 0.3016, 3.83, 0.3016, 4.436, 0.3016, 4.436, 0.3016, 3.83, 0.3175, 3.83, 0.3175, 4.436, 0.3175, 4.436, 0.3175, 3.83, 0.3333, 3.83, 0.3333, 4.436, 0.0, -2.859, 0.01587, -2.859, 0.01587, 3.83, 0.0, 3.83, 0.01587, -2.859, 0.03175, -2.859, 0.03175, 3.83, 0.01587, 3.83, 0.03175, -2.859, 0.04762, -2.859, 0.04762, 3.83, 0.03175, 3.83, 0.04762, -2.859, 0.06349, -2.859, 0.06349, 3.83, 0.04762, 3.83, 0.06349, -2.859, 0.07937, -2.859, 0.07937, 3.83, 0.06349, 3.83, 0.07937, -2.859, 0.09524, -2.859, 0.09524, 3.83, 0.07937, 3.83, 0.09524, -2.859, 0.1111, -2.859, 0.1111, 3.83, 0.09524, 3.83, 0.1111, -2.859, 0.127, -2.859, 0.127, 3.83, 0.1111, 3.83, 0.127, -2.859, 0.1429, -2.859, 0.1429, 3.83, 0.127, 3.83, 0.1429, -2.859, 0.1587, -2.859, 0.1587, 3.83, 0.1429, 3.83, 0.1587, -2.859, 0.1746, -2.859, 0.1746, 3.83, 0.1587, 3.83, 0.1746, -2.859, 0.1905, -2.859, 0.1905, 3.83, 0.1746, 3.83, 0.1905, -2.859, 0.2063, -2.859, 0.2063, 3.83, 0.1905, 3.83, 0.2063, -2.859, 0.2222, -2.859, 0.2222, 3.83, 0.2063, 3.83, 0.2222, -2.859, 0.2381, -2.859, 0.2381, 3.83, 0.2222, 3.83, 0.2381, -2.859, 0.254, -2.859, 0.254, 3.83, 0.2381, 3.83, 0.254, -2.859, 0.2698, -2.859, 0.2698, 3.83, 0.254, 3.83, 0.2698, -2.859, 0.2857, -2.859, 0.2857, 3.83, 0.2698, 3.83, 0.2857, -2.859, 0.3016, -2.859, 0.3016, 3.83, 0.2857, 3.83, 0.3016, -2.859, 0.3175, -2.859, 0.3175, 3.83, 0.3016, 3.83, 0.3175, -2.859, 0.3333, -2.859, 0.3333, 3.83, 0.3175, 3.83, 0.0, 6.207, 0.0, 6.741, 0.01587, 6.741, 0.01587, 6.207, 0.01587, 6.207, 0.01587, 6.741, 0.03175, 6.741, 0.03175, 6.207, 0.03175, 6.207, 0.03175, 6.741, 0.04762, 6.741, 0.04762, 6.207, 0.04762, 6.207, 0.04762, 6.741, 0.06349, 6.741, 0.06349, 6.207, 0.06349, 6.207, 0.06349, 6.741, 0.07937, 6.741, 0.07937, 6.207, 0.07937, 6.207, 0.07937, 6.741, 0.09524, 6.741, 0.09524, 6.207, 0.09524, 6.207, 0.09524, 6.741, 0.1111, 6.741, 0.1111, 6.207, 0.1111, 6.207, 0.1111, 6.741, 0.127, 6.741, 0.127, 6.207, 0.127, 6.207, 0.127, 6.741, 0.1429, 6.741, 0.1429, 6.207, 0.1429, 6.207, 0.1429, 6.741, 0.1587, 6.741, 0.1587, 6.207, 0.1587, 6.207, 0.1587, 6.741, 0.1746, 6.741, 0.1746, 6.207, 0.1746, 6.207, 0.1746, 6.741, 0.1905, 6.741, 0.1905, 6.207, 0.1905, 6.207, 0.1905, 6.741, 0.2063, 6.741, 0.2063, 6.207, 0.2063, 6.207, 0.2063, 6.741, 0.2222, 6.741, 0.2222, 6.207, 0.2222, 6.207, 0.2222, 6.741, 0.2381, 6.741, 0.2381, 6.207, 0.2381, 6.207, 0.2381, 6.741, 0.254, 6.741, 0.254, 6.207, 0.254, 6.207, 0.254, 6.741, 0.2698, 6.741, 0.2698, 6.207, 0.2698, 6.207, 0.2698, 6.741, 0.2857, 6.741, 0.2857, 6.207, 0.2857, 6.207, 0.2857, 6.741, 0.3016, 6.741, 0.3016, 6.207, 0.3016, 6.207, 0.3016, 6.741, 0.3175, 6.741, 0.3175, 6.207, 0.3175, 6.207, 0.3175, 6.741, 0.3333, 6.741, 0.3333, 6.207, 0.06349, 6.741, 0.06349, 6.746, 0.07937, 6.746, 0.07937, 6.741, 0.07937, 6.741, 0.07937, 6.746, 0.09524, 6.746, 0.09524, 6.741, 0.127, 6.741, 0.127, 6.746, 0.1429, 6.746, 0.1429, 6.741, 0.254, 6.741, 0.254, 6.746, 0.2698, 6.746, 0.2698, 6.741, 0.2698, 6.741, 0.2698, 6.746, 0.2857, 6.746, 0.2857, 6.741, 0.0, 3.046, 0.0, 1.725, 0.0, 1.725, 0.0, 3.046, 0.0, -0.305, 0.0, -0.7855, 0.0, -0.7855, 0.0, -0.305, 0.0, 23.95, 0.0, 23.95, 0.0, 23.95, 0.0, 23.95, 0.0, 5.126, 0.0, 3.046, 0.0, 3.046, 0.0, 5.126, 0.0, 6.746, 0.0, 6.741, 0.0, 6.741, 0.0, 6.746, 0.0, 23.95, 0.0, 6.746, 0.0, 6.746, 0.0, 23.95, 0.0, 5.258, 0.0, 23.95, 0.0, 23.95, 0.0, 5.258, 0.0, 6.741, 0.0, 6.207, 0.0, 6.207, 0.0, 6.741, 0.0, -0.7855, 0.0, -2.859, 0.0, -2.859, 0.0, -0.7855, 0.254, 23.95, 0.254, 23.95, 0.2698, 23.95, 0.2698, 23.95, 0.0, 1.176, 0.0, 0.8653, 0.0, 0.8653, 0.0, 1.176, 0.0, -2.859, 0.0, 3.83, 0.0, 3.83, 0.0, -2.859, 0.0, 0.8653, 0.0, -0.305, 0.0, -0.305, 0.0, 0.8653, 0.0, 3.83, 0.0, 4.436, 0.0, 4.436, 0.0, 3.83, 0.0, 1.725, 0.0, 1.176, 0.0, 1.176, 0.0, 1.725, 0.0, 4.436, 0.0, 5.258, 0.0, 5.258, 0.0, 4.436, 0.0, 6.207, 0.0, 5.126, 0.0, 5.126, 0.0, 6.207, 0.0, 3.046, 0.0, 1.725, 0.0, 1.725, 0.0, 3.046, 0.0, 23.95, 0.0, 23.95, 0.0, 23.95, 0.0, 23.95, 0.0, 5.126, 0.0, 3.046, 0.0, 3.046, 0.0, 5.126, 0.0, 6.746, 0.0, 6.741, 0.0, 6.741, 0.0, 6.746, 0.0, 23.95, 0.0, 6.746, 0.0, 6.746, 0.0, 23.95, 0.0, 6.741, 0.0, 6.207, 0.0, 6.207, 0.0, 6.741, 0.0, 1.176, 0.0, 0.8653, 0.0, 0.8653, 0.0, 1.176, 0.0, 5.258, 0.0, 23.95, 0.0, 23.95, 0.0, 5.258, 0.0, 0.8653, 0.0, -0.305, 0.0, -0.305, 0.0, 0.8653, 0.0, 1.725, 0.0, 1.176, 0.0, 1.176, 0.0, 1.725, 0.0, 6.207, 0.0, 5.126, 0.0, 5.126, 0.0, 6.207, 0.3016, -0.305, 0.3175, -0.305, 0.3175, -0.7855, 0.3016, -0.7855, 0.3175, -0.305, 0.3333, -0.305, 0.3333, -0.7855, 0.3175, -0.7855, 0.0, 5.126, 0.0, 6.207, 0.01587, 6.207, 0.01587, 5.126, 0.01587, 5.126, 0.01587, 6.207, 0.03175, 6.207, 0.03175, 5.126, 0.03175, 5.126, 0.03175, 6.207, 0.04762, 6.207, 0.04762, 5.126, 0.04762, 5.126, 0.04762, 6.207, 0.06349, 6.207, 0.06349, 5.126, 0.06349, 5.126, 0.06349, 6.207, 0.07937, 6.207, 0.07937, 5.126, 0.07937, 5.126, 0.07937, 6.207, 0.09524, 6.207, 0.09524, 5.126, 0.09524, 5.126, 0.09524, 6.207, 0.1111, 6.207, 0.1111, 5.126, 0.1111, 5.126, 0.1111, 6.207, 0.127, 6.207, 0.127, 5.126, 0.127, 5.126, 0.127, 6.207, 0.1429, 6.207, 0.1429, 5.126, 0.1429, 5.126, 0.1429, 6.207, 0.1587, 6.207, 0.1587, 5.126, 0.1587, 5.126, 0.1587, 6.207, 0.1746, 6.207, 0.1746, 5.126, 0.1746, 5.126, 0.1746, 6.207, 0.1905, 6.207, 0.1905, 5.126, 0.1905, 5.126, 0.1905, 6.207, 0.2063, 6.207, 0.2063, 5.126, 0.2063, 5.126, 0.2063, 6.207, 0.2222, 6.207, 0.2222, 5.126, 0.2222, 5.126, 0.2222, 6.207, 0.2381, 6.207, 0.2381, 5.126, 0.2381, 5.126, 0.2381, 6.207, 0.254, 6.207, 0.254, 5.126, 0.254, 5.126, 0.254, 6.207, 0.2698, 6.207, 0.2698, 5.126, 0.2698, 5.126, 0.2698, 6.207, 0.2857, 6.207, 0.2857, 5.126, 0.2857, 5.126, 0.2857, 6.207, 0.3016, 6.207, 0.3016, 5.126, 0.3016, 5.126, 0.3016, 6.207, 0.3175, 6.207, 0.3175, 5.126, 0.3175, 5.126, 0.3175, 6.207, 0.3333, 6.207, 0.3333, 5.126, 0.0, 1.725, 0.01587, 1.725, 0.01587, 1.176, 0.0, 1.176, 0.01587, 1.725, 0.03175, 1.725, 0.03175, 1.176, 0.01587, 1.176, 0.03175, 1.725, 0.04762, 1.725, 0.04762, 1.176, 0.03175, 1.176, 0.04762, 1.725, 0.06349, 1.725, 0.06349, 1.176, 0.04762, 1.176, 0.06349, 1.725, 0.07937, 1.725, 0.07937, 1.176, 0.06349, 1.176, 0.07937, 1.725, 0.09524, 1.725, 0.09524, 1.176, 0.07937, 1.176, 0.09524, 1.725, 0.1111, 1.725, 0.1111, 1.176, 0.09524, 1.176, 0.1111, 1.725, 0.127, 1.725, 0.127, 1.176, 0.1111, 1.176, 0.127, 1.725, 0.1429, 1.725, 0.1429, 1.176, 0.127, 1.176, 0.1429, 1.725, 0.1587, 1.725, 0.1587, 1.176, 0.1429, 1.176, 0.1587, 1.725, 0.1746, 1.725, 0.1746, 1.176, 0.1587, 1.176, 0.1746, 1.725, 0.1905, 1.725, 0.1905, 1.176, 0.1746, 1.176, 0.1905, 1.725, 0.2063, 1.725, 0.2063, 1.176, 0.1905, 1.176, 0.2063, 1.725, 0.2222, 1.725, 0.2222, 1.176, 0.2063, 1.176, 0.2222, 1.725, 0.2381, 1.725, 0.2381, 1.176, 0.2222, 1.176, 0.2381, 1.725, 0.254, 1.725, 0.254, 1.176, 0.2381, 1.176, 0.254, 1.725, 0.2698, 1.725, 0.2698, 1.176, 0.254, 1.176, 0.2698, 1.725, 0.2857, 1.725, 0.2857, 1.176, 0.2698, 1.176, 0.2857, 1.725, 0.3016, 1.725, 0.3016, 1.176, 0.2857, 1.176, 0.3016, 1.725, 0.3175, 1.725, 0.3175, 1.176, 0.3016, 1.176, 0.3175, 1.725, 0.3333, 1.725, 0.3333, 1.176, 0.3175, 1.176, 0.0, 0.8653, 0.01587, 0.8653, 0.01587, -0.305, 0.0, -0.305, 0.01587, 0.8653, 0.03175, 0.8653, 0.03175, -0.305, 0.01587, -0.305, 0.03175, 0.8653, 0.04762, 0.8653, 0.04762, -0.305, 0.03175, -0.305, 0.04762, 0.8653, 0.06349, 0.8653, 0.06349, -0.305, 0.04762, -0.305, 0.06349, 0.8653, 0.07937, 0.8653, 0.07937, -0.305, 0.06349, -0.305, 0.07937, 0.8653, 0.09524, 0.8653, 0.09524, -0.305, 0.07937, -0.305, 0.09524, 0.8653, 0.1111, 0.8653, 0.1111, -0.305, 0.09524, -0.305, 0.1111, 0.8653, 0.127, 0.8653, 0.127, -0.305, 0.1111, -0.305, 0.127, 0.8653, 0.1429, 0.8653, 0.1429, -0.305, 0.127, -0.305, 0.1429, 0.8653, 0.1587, 0.8653, 0.1587, -0.305, 0.1429, -0.305, 0.1587, 0.8653, 0.1746, 0.8653, 0.1746, -0.305, 0.1587, -0.305, 0.1746, 0.8653, 0.1905, 0.8653, 0.1905, -0.305, 0.1746, -0.305, 0.1905, 0.8653, 0.2063, 0.8653, 0.2063, -0.305, 0.1905, -0.305, 0.2063, 0.8653, 0.2222, 0.8653, 0.2222, -0.305, 0.2063, -0.305, 0.2222, 0.8653, 0.2381, 0.8653, 0.2381, -0.305, 0.2222, -0.305, 0.2381, 0.8653, 0.254, 0.8653, 0.254, -0.305, 0.2381, -0.305, 0.254, 0.8653, 0.2698, 0.8653, 0.2698, -0.305, 0.254, -0.305, 0.2698, 0.8653, 0.2857, 0.8653, 0.2857, -0.305, 0.2698, -0.305, 0.2857, 0.8653, 0.3016, 0.8653, 0.3016, -0.305, 0.2857, -0.305, 0.3016, 0.8653, 0.3175, 0.8653, 0.3175, -0.305, 0.3016, -0.305, 0.3175, 0.8653, 0.3333, 0.8653, 0.3333, -0.305, 0.3175, -0.305, 0.0, -0.7855, 0.01587, -0.7855, 0.01587, -2.859, 0.0, -2.859, 0.03175, -0.7855, 0.04762, -0.7855, 0.04762, -2.859, 0.03175, -2.859, 0.04762, -0.7855, 0.06349, -0.7855, 0.06349, -2.859, 0.04762, -2.859, 0.06349, -0.7855, 0.07937, -0.7855, 0.07937, -2.859, 0.06349, -2.859, 0.07937, -0.7855, 0.09524, -0.7855, 0.09524, -2.859, 0.07937, -2.859, 0.09524, -0.7855, 0.1111, -0.7855, 0.1111, -2.859, 0.09524, -2.859, 0.1111, -0.7855, 0.127, -0.7855, 0.127, -2.859, 0.1111, -2.859, 0.1587, -0.7855, 0.1746, -0.7855, 0.1746, -2.859, 0.1587, -2.859, 0.1746, -0.7855, 0.1905, -0.7855, 0.1905, -2.859, 0.1746, -2.859, 0.2222, -0.7855, 0.2381, -0.7855, 0.2381, -2.859, 0.2222, -2.859, 0.2381, -0.7855, 0.254, -0.7855, 0.254, -2.859, 0.2381, -2.859, 0.254, -0.7855, 0.2698, -0.7855, 0.2698, -2.859, 0.254, -2.859, 0.2698, -0.7855, 0.2857, -0.7855, 0.2857, -2.859, 0.2698, -2.859, 0.2857, -0.7855, 0.3016, -0.7855, 0.3016, -2.859, 0.2857, -2.859, 0.3016, -0.7855, 0.3175, -0.7855, 0.3175, -2.859, 0.3016, -2.859, 0.3175, -0.7855, 0.3333, -0.7855, 0.3333, -2.859, 0.3175, -2.859, 0.0, 23.95, 0.0, 5.258, 0.01587, 5.258, 0.01587, 23.95, 0.01587, 23.95, 0.01587, 5.258, 0.03175, 5.258, 0.03175, 23.95, 0.1111, 23.95, 0.1111, 5.258, 0.127, 5.258, 0.127, 23.95, 0.127, 23.95, 0.127, 5.258, 0.1429, 5.258, 0.1429, 23.95, 0.1429, 23.95, 0.1429, 5.258, 0.1587, 5.258, 0.1587, 23.95, 0.1587, 23.95, 0.1587, 5.258, 0.1746, 5.258, 0.1746, 23.95, 0.1746, 23.95, 0.1746, 5.258, 0.1905, 5.258, 0.1905, 23.95, 0.1905, 23.95, 0.1905, 5.258, 0.2063, 5.258, 0.2063, 23.95, 0.2063, 23.95, 0.2063, 5.258, 0.2222, 5.258, 0.2222, 23.95, 0.2222, 23.95, 0.2222, 5.258, 0.2381, 5.258, 0.2381, 23.95, 0.2381, 23.95, 0.2381, 5.258, 0.254, 5.258, 0.254, 23.95, 0.254, 23.95, 0.254, 5.258, 0.2698, 5.258, 0.2698, 23.95, 0.2698, 23.95, 0.2698, 5.258, 0.2857, 5.258, 0.2857, 23.95, 0.3016, 23.95, 0.3016, 5.258, 0.3175, 5.258, 0.3175, 23.95, 0.3175, 23.95, 0.3175, 5.258, 0.3333, 5.258, 0.3333, 23.95, 0.0, 6.746, 0.0, 23.95, 0.01587, 23.95, 0.01587, 6.746, 0.01587, 6.746, 0.01587, 23.95, 0.03175, 23.95, 0.03175, 6.746, 0.03175, 6.746, 0.03175, 23.95, 0.04762, 23.95, 0.04762, 6.746, 0.04762, 6.746, 0.04762, 23.95, 0.06349, 23.95, 0.06349, 6.746, 0.06349, 6.746, 0.06349, 23.95, 0.07937, 23.95, 0.07937, 6.746, 0.07937, 6.746, 0.07937, 23.95, 0.09524, 23.95, 0.09524, 6.746, 0.09524, 6.746, 0.09524, 23.95, 0.1111, 23.95, 0.1111, 6.746, 0.1111, 6.746, 0.1111, 23.95, 0.127, 23.95, 0.127, 6.746, 0.127, 6.746, 0.127, 23.95, 0.1429, 23.95, 0.1429, 6.746, 0.1429, 6.746, 0.1429, 23.95, 0.1587, 23.95, 0.1587, 6.746, 0.1587, 6.746, 0.1587, 23.95, 0.1746, 23.95, 0.1746, 6.746, 0.1746, 6.746, 0.1746, 23.95, 0.1905, 23.95, 0.1905, 6.746, 0.1905, 6.746, 0.1905, 23.95, 0.2063, 23.95, 0.2063, 6.746, 0.2063, 6.746, 0.2063, 23.95, 0.2222, 23.95, 0.2222, 6.746, 0.2222, 6.746, 0.2222, 23.95, 0.2381, 23.95, 0.2381, 6.746, 0.2381, 6.746, 0.2381, 23.95, 0.254, 23.95, 0.254, 6.746, 0.254, 6.746, 0.254, 23.95, 0.2698, 23.95, 0.2698, 6.746, 0.2698, 6.746, 0.2698, 23.95, 0.2857, 23.95, 0.2857, 6.746, 0.2857, 6.746, 0.2857, 23.95, 0.3016, 23.95, 0.3016, 6.746, 0.3016, 6.746, 0.3016, 23.95, 0.3175, 23.95, 0.3175, 6.746, 0.3175, 6.746, 0.3175, 23.95, 0.3333, 23.95, 0.3333, 6.746, 0.0, 6.741, 0.0, 6.746, 0.01587, 6.746, 0.01587, 6.741, 0.01587, 6.741, 0.01587, 6.746, 0.03175, 6.746, 0.03175, 6.741, 0.03175, 6.741, 0.03175, 6.746, 0.04762, 6.746, 0.04762, 6.741, 0.04762, 6.741, 0.04762, 6.746, 0.06349, 6.746, 0.06349, 6.741, 0.09524, 6.741, 0.09524, 6.746, 0.1111, 6.746, 0.1111, 6.741, 0.1111, 6.741, 0.1111, 6.746, 0.127, 6.746, 0.127, 6.741, 0.1429, 6.741, 0.1429, 6.746, 0.1587, 6.746, 0.1587, 6.741, 0.1587, 6.741, 0.1587, 6.746, 0.1746, 6.746, 0.1746, 6.741, 0.1746, 6.741, 0.1746, 6.746, 0.1905, 6.746, 0.1905, 6.741, 0.1905, 6.741, 0.1905, 6.746, 0.2063, 6.746, 0.2063, 6.741, 0.2063, 6.741, 0.2063, 6.746, 0.2222, 6.746, 0.2222, 6.741, 0.2222, 6.741, 0.2222, 6.746, 0.2381, 6.746, 0.2381, 6.741, 0.2381, 6.741, 0.2381, 6.746, 0.254, 6.746, 0.254, 6.741, 0.2857, 6.741, 0.2857, 6.746, 0.3016, 6.746, 0.3016, 6.741, 0.3016, 6.741, 0.3016, 6.746, 0.3175, 6.746, 0.3175, 6.741, 0.3175, 6.741, 0.3175, 6.746, 0.3333, 6.746, 0.3333, 6.741, 0.0, 23.95, 0.0, 23.95, 0.01587, 23.95, 0.01587, 23.95, 0.01587, 23.95, 0.01587, 23.95, 0.03175, 23.95, 0.03175, 23.95, 0.03175, 23.95, 0.03175, 23.95, 0.04762, 23.95, 0.04762, 23.95, 0.04762, 23.95, 0.04762, 23.95, 0.06349, 23.95, 0.06349, 23.95, 0.06349, 23.95, 0.06349, 23.95, 0.07937, 23.95, 0.07937, 23.95, 0.07937, 23.95, 0.07937, 23.95, 0.09524, 23.95, 0.09524, 23.95, 0.09524, 23.95, 0.09524, 23.95, 0.1111, 23.95, 0.1111, 23.95, 0.1111, 23.95, 0.1111, 23.95, 0.127, 23.95, 0.127, 23.95, 0.127, 23.95, 0.127, 23.95, 0.1429, 23.95, 0.1429, 23.95, 0.1429, 23.95, 0.1429, 23.95, 0.1587, 23.95, 0.1587, 23.95, 0.1587, 23.95, 0.1587, 23.95, 0.1746, 23.95, 0.1746, 23.95, 0.1746, 23.95, 0.1746, 23.95, 0.1905, 23.95, 0.1905, 23.95, 0.1905, 23.95, 0.1905, 23.95, 0.2063, 23.95, 0.2063, 23.95, 0.2063, 23.95, 0.2063, 23.95, 0.2222, 23.95, 0.2222, 23.95, 0.2222, 23.95, 0.2222, 23.95, 0.2381, 23.95, 0.2381, 23.95, 0.2381, 23.95, 0.2381, 23.95, 0.254, 23.95, 0.254, 23.95, 0.2698, 23.95, 0.2698, 23.95, 0.2857, 23.95, 0.2857, 23.95, 0.2857, 23.95, 0.2857, 23.95, 0.3016, 23.95, 0.3016, 23.95, 0.3016, 23.95, 0.3016, 23.95, 0.3175, 23.95, 0.3175, 23.95, 0.3175, 23.95, 0.3175, 23.95, 0.3333, 23.95, 0.3333, 23.95, 0.0, -0.305, 0.01587, -0.305, 0.01587, -0.7855, 0.0, -0.7855, 0.01587, -0.305, 0.03175, -0.305, 0.03175, -0.7855, 0.01587, -0.7855, 0.03175, -0.305, 0.04762, -0.305, 0.04762, -0.7855, 0.03175, -0.7855, 0.04762, -0.305, 0.06349, -0.305, 0.06349, -0.7855, 0.04762, -0.7855, 0.06349, -0.305, 0.07937, -0.305, 0.07937, -0.7855, 0.06349, -0.7855, 0.07937, -0.305, 0.09524, -0.305, 0.09524, -0.7855, 0.07937, -0.7855, 0.09524, -0.305, 0.1111, -0.305, 0.1111, -0.7855, 0.09524, -0.7855, 0.1111, -0.305, 0.127, -0.305, 0.127, -0.7855, 0.1111, -0.7855, 0.127, -0.305, 0.1429, -0.305, 0.1429, -0.7855, 0.127, -0.7855, 0.1429, -0.305, 0.1587, -0.305, 0.1587, -0.7855, 0.1429, -0.7855, 0.1587, -0.305, 0.1746, -0.305, 0.1746, -0.7855, 0.1587, -0.7855, 0.1746, -0.305, 0.1905, -0.305, 0.1905, -0.7855, 0.1746, -0.7855, 0.1905, -0.305, 0.2063, -0.305, 0.2063, -0.7855, 0.1905, -0.7855, 0.2063, -0.305, 0.2222, -0.305, 0.2222, -0.7855, 0.2063, -0.7855, 0.2222, -0.305, 0.2381, -0.305, 0.2381, -0.7855, 0.2222, -0.7855, 0.2381, -0.305, 0.254, -0.305, 0.254, -0.7855, 0.2381, -0.7855, 0.254, -0.305, 0.2698, -0.305, 0.2698, -0.7855, 0.254, -0.7855, 0.2698, -0.305, 0.2857, -0.305, 0.2857, -0.7855, 0.2698, -0.7855, 0.2857, -0.305, 0.3016, -0.305, 0.3016, -0.7855, 0.2857, -0.7855, 0.0, -0.305, 0.0, -0.7855, 0.0, -0.7855, 0.0, -0.305, 0.0, -0.7855, 0.0, -2.859, 0.0, -0.7855, 0.0, 3.83, 0.0, 4.436, 0.0, 3.83, 0.0, -2.859, 0.0, 3.83, 0.0, -2.859, 0.0, 23.95, 0.0, 23.95, 0.0, 6.746, 0.0, 3.83, 0.0, 4.436, 0.0, 5.258, 0.0, 4.436, 0.3333, 0.8653, 0.3333, 1.176, 0.3333, 1.725, 0.3333, 3.046, 0.3333, 5.126, 0.3333, 6.207, 0.3333, 6.741, 0.3333, 6.746, 0.3333, 23.95, 0.3333, 23.95, 0.3333, 5.258, 0.3333, 4.436, 0.3333, 3.83, 0.3333, -2.859, 0.0, 0.0, 0.3333, -0.7855, 0.3333, -0.305])
me_cube.materials.append(mat_material)
me_cube.materials.append(mat_material_001)
me_cube.use_remesh_preserve_volume = False
me_cube.use_remesh_preserve_attributes = False
me_cube.use_mirror_vertex_groups = False
me_cube.update()

# ---- objects
ob_cube = bpy.data.objects.new('Cube', me_cube)

# ---- transforms, parenting, visibility, modifiers, constraints
ob_cube.location = (0.0, 0.0, -0.16)
ob_cube.lock_rotations_4d = False
ob_cube.empty_display_type = 'ARROWS'
ob_cube.lineart.crease_threshold = 0.0

# ---- collection membership
col_collection_1.objects.link(ob_cube)

# ---- scene / render settings (as saved in the file)
scene.frame_start = 1; scene.frame_end = 250; scene.frame_set(63)
scene.render.engine = 'BLENDER_EEVEE_NEXT'
scene.render.resolution_percentage = 50
scene.render.dither_intensity = 0.0
scene.cycles.use_denoising = False
scene.cycles.samples = 10
scene.cycles.sampling_pattern = 'TABULATED_SOBOL'
scene.cycles.light_sampling_threshold = 0.0
scene.cycles.use_adaptive_sampling = False
scene.cycles.use_light_tree = False
scene.cycles.blur_glossy = 0.0
scene.cycles.pixel_filter_type = 'GAUSSIAN'
scene.cycles.sample_clamp_indirect = 0.0
scene.view_settings.view_transform = 'Standard'
bpy.context.view_layer.update()

# ---- added for rendering (the .blend has no active camera and no usable light): camera, sun
cam_auto = bpy.data.cameras.new('AutoCamera')
cam_auto.lens = 50.0
cam_auto.sensor_width = 36.0
cam_auto.clip_end = 2838.49
ob_auto_camera = bpy.data.objects.new('AutoCamera', cam_auto)
scene.collection.objects.link(ob_auto_camera)
ob_auto_camera.location = (130.456, -172.216, 139.775)
ob_auto_camera.rotation_euler = (1.09748, -7.21219e-08, 0.694738)
scene.camera = ob_auto_camera
light_auto_sun = bpy.data.lights.new('AutoSun', 'SUN')
light_auto_sun.energy = 3.0
light_auto_sun.angle = 0.0523599
ob_auto_sun = bpy.data.objects.new('AutoSun', light_auto_sun)
scene.collection.objects.link(ob_auto_sun)
ob_auto_sun.rotation_euler = (0.872665, 0.174533, 0.523599)
bpy.context.view_layer.update()
